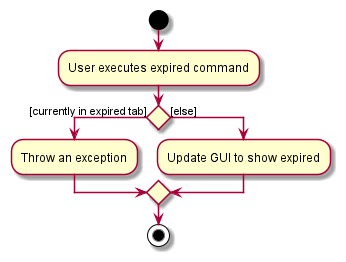

The diagram above was rendered by PlantUML. Its source (embedded in the PNG):
@startuml
start
:User executes expired command;

'Since the beta syntax does not support placing the condition outside the
'diamond we place it as the true branch instead.

if () then ([currently in expired tab])
:Throw an exception;
else ([else])
:Update GUI to show expired;
endif

stop
@enduml